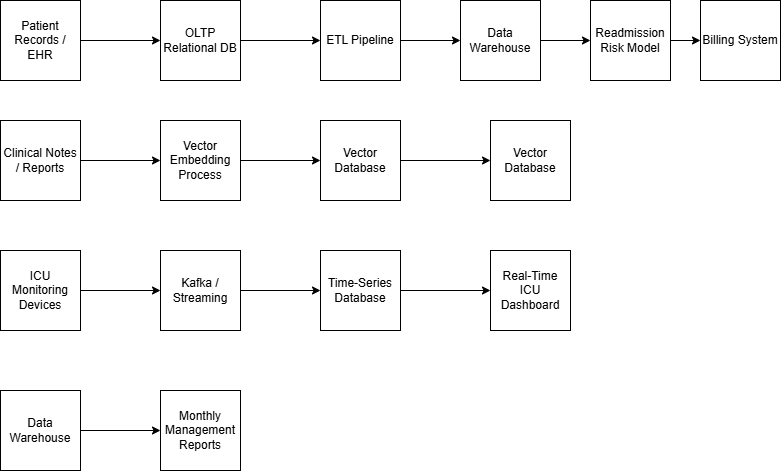

The diagram above was exported from draw.io. Its source (the exported page's mxGraphModel, read from the mxfile embedded in the PNG):
<mxGraphModel dx="1090" dy="539" grid="1" gridSize="10" guides="1" tooltips="1" connect="1" arrows="1" fold="1" page="1" pageScale="1" pageWidth="827" pageHeight="1169" math="0" shadow="0">
  <root>
    <mxCell id="0" />
    <mxCell id="1" parent="0" />
    <mxCell id="EMvEr2bIxpm2GK5pLi90-19" edge="1" parent="1" source="EMvEr2bIxpm2GK5pLi90-1" style="edgeStyle=orthogonalEdgeStyle;rounded=0;orthogonalLoop=1;jettySize=auto;html=1;" target="EMvEr2bIxpm2GK5pLi90-2" value="">
      <mxGeometry relative="1" as="geometry" />
    </mxCell>
    <mxCell id="EMvEr2bIxpm2GK5pLi90-1" parent="1" style="whiteSpace=wrap;html=1;aspect=fixed;" value="Patient Records / EHR" vertex="1">
      <mxGeometry height="80" width="80" x="40" y="50" as="geometry" />
    </mxCell>
    <mxCell id="EMvEr2bIxpm2GK5pLi90-20" edge="1" parent="1" source="EMvEr2bIxpm2GK5pLi90-2" style="edgeStyle=orthogonalEdgeStyle;rounded=0;orthogonalLoop=1;jettySize=auto;html=1;" target="EMvEr2bIxpm2GK5pLi90-3" value="">
      <mxGeometry relative="1" as="geometry" />
    </mxCell>
    <mxCell id="EMvEr2bIxpm2GK5pLi90-2" parent="1" style="whiteSpace=wrap;html=1;aspect=fixed;" value="OLTP Relational DB" vertex="1">
      <mxGeometry height="80" width="80" x="200" y="50" as="geometry" />
    </mxCell>
    <mxCell id="EMvEr2bIxpm2GK5pLi90-21" edge="1" parent="1" source="EMvEr2bIxpm2GK5pLi90-3" style="edgeStyle=orthogonalEdgeStyle;rounded=0;orthogonalLoop=1;jettySize=auto;html=1;" target="EMvEr2bIxpm2GK5pLi90-4" value="">
      <mxGeometry relative="1" as="geometry" />
    </mxCell>
    <mxCell id="EMvEr2bIxpm2GK5pLi90-3" parent="1" style="whiteSpace=wrap;html=1;aspect=fixed;" value="ETL Pipeline" vertex="1">
      <mxGeometry height="80" width="80" x="360" y="50" as="geometry" />
    </mxCell>
    <mxCell id="EMvEr2bIxpm2GK5pLi90-22" edge="1" parent="1" source="EMvEr2bIxpm2GK5pLi90-4" style="edgeStyle=orthogonalEdgeStyle;rounded=0;orthogonalLoop=1;jettySize=auto;html=1;" target="EMvEr2bIxpm2GK5pLi90-17" value="">
      <mxGeometry relative="1" as="geometry" />
    </mxCell>
    <mxCell id="EMvEr2bIxpm2GK5pLi90-4" parent="1" style="whiteSpace=wrap;html=1;aspect=fixed;" value="Data Warehouse" vertex="1">
      <mxGeometry height="80" width="80" x="500" y="50" as="geometry" />
    </mxCell>
    <mxCell id="EMvEr2bIxpm2GK5pLi90-24" edge="1" parent="1" source="EMvEr2bIxpm2GK5pLi90-5" style="edgeStyle=orthogonalEdgeStyle;rounded=0;orthogonalLoop=1;jettySize=auto;html=1;" target="EMvEr2bIxpm2GK5pLi90-6" value="">
      <mxGeometry relative="1" as="geometry" />
    </mxCell>
    <mxCell id="EMvEr2bIxpm2GK5pLi90-5" parent="1" style="whiteSpace=wrap;html=1;aspect=fixed;" value="Clinical Notes / Reports" vertex="1">
      <mxGeometry height="80" width="80" x="40" y="170" as="geometry" />
    </mxCell>
    <mxCell id="EMvEr2bIxpm2GK5pLi90-25" edge="1" parent="1" source="EMvEr2bIxpm2GK5pLi90-6" style="edgeStyle=orthogonalEdgeStyle;rounded=0;orthogonalLoop=1;jettySize=auto;html=1;" target="EMvEr2bIxpm2GK5pLi90-7" value="">
      <mxGeometry relative="1" as="geometry" />
    </mxCell>
    <mxCell id="EMvEr2bIxpm2GK5pLi90-6" parent="1" style="whiteSpace=wrap;html=1;aspect=fixed;" value="Vector Embedding Process" vertex="1">
      <mxGeometry height="80" width="80" x="200" y="170" as="geometry" />
    </mxCell>
    <mxCell id="EMvEr2bIxpm2GK5pLi90-26" edge="1" parent="1" source="EMvEr2bIxpm2GK5pLi90-7" style="edgeStyle=orthogonalEdgeStyle;rounded=0;orthogonalLoop=1;jettySize=auto;html=1;" target="EMvEr2bIxpm2GK5pLi90-8" value="">
      <mxGeometry relative="1" as="geometry" />
    </mxCell>
    <mxCell id="EMvEr2bIxpm2GK5pLi90-7" parent="1" style="whiteSpace=wrap;html=1;aspect=fixed;" value="Vector Database" vertex="1">
      <mxGeometry height="80" width="80" x="360" y="170" as="geometry" />
    </mxCell>
    <mxCell id="EMvEr2bIxpm2GK5pLi90-8" parent="1" style="whiteSpace=wrap;html=1;aspect=fixed;" value="Vector Database" vertex="1">
      <mxGeometry height="80" width="80" x="530" y="170" as="geometry" />
    </mxCell>
    <mxCell id="EMvEr2bIxpm2GK5pLi90-28" edge="1" parent="1" source="EMvEr2bIxpm2GK5pLi90-9" style="edgeStyle=orthogonalEdgeStyle;rounded=0;orthogonalLoop=1;jettySize=auto;html=1;" target="EMvEr2bIxpm2GK5pLi90-10" value="">
      <mxGeometry relative="1" as="geometry" />
    </mxCell>
    <mxCell id="EMvEr2bIxpm2GK5pLi90-9" parent="1" style="whiteSpace=wrap;html=1;aspect=fixed;" value="ICU Monitoring Devices" vertex="1">
      <mxGeometry height="80" width="80" x="40" y="300" as="geometry" />
    </mxCell>
    <mxCell id="EMvEr2bIxpm2GK5pLi90-29" edge="1" parent="1" source="EMvEr2bIxpm2GK5pLi90-10" style="edgeStyle=orthogonalEdgeStyle;rounded=0;orthogonalLoop=1;jettySize=auto;html=1;" target="EMvEr2bIxpm2GK5pLi90-11" value="">
      <mxGeometry relative="1" as="geometry" />
    </mxCell>
    <mxCell id="EMvEr2bIxpm2GK5pLi90-10" parent="1" style="whiteSpace=wrap;html=1;aspect=fixed;" value="Kafka / Streaming" vertex="1">
      <mxGeometry height="80" width="80" x="200" y="300" as="geometry" />
    </mxCell>
    <mxCell id="EMvEr2bIxpm2GK5pLi90-30" edge="1" parent="1" source="EMvEr2bIxpm2GK5pLi90-11" style="edgeStyle=orthogonalEdgeStyle;rounded=0;orthogonalLoop=1;jettySize=auto;html=1;" target="EMvEr2bIxpm2GK5pLi90-27" value="">
      <mxGeometry relative="1" as="geometry" />
    </mxCell>
    <mxCell id="EMvEr2bIxpm2GK5pLi90-11" parent="1" style="whiteSpace=wrap;html=1;aspect=fixed;" value="Time-Series Database" vertex="1">
      <mxGeometry height="80" width="80" x="360" y="300" as="geometry" />
    </mxCell>
    <mxCell id="EMvEr2bIxpm2GK5pLi90-31" edge="1" parent="1" source="EMvEr2bIxpm2GK5pLi90-12" style="edgeStyle=orthogonalEdgeStyle;rounded=0;orthogonalLoop=1;jettySize=auto;html=1;" target="EMvEr2bIxpm2GK5pLi90-13" value="">
      <mxGeometry relative="1" as="geometry" />
    </mxCell>
    <mxCell id="EMvEr2bIxpm2GK5pLi90-12" parent="1" style="whiteSpace=wrap;html=1;aspect=fixed;" value="Data Warehouse" vertex="1">
      <mxGeometry height="80" width="80" x="40" y="440" as="geometry" />
    </mxCell>
    <mxCell id="EMvEr2bIxpm2GK5pLi90-13" parent="1" style="whiteSpace=wrap;html=1;aspect=fixed;" value="Monthly Management Reports" vertex="1">
      <mxGeometry height="80" width="80" x="200" y="440" as="geometry" />
    </mxCell>
    <mxCell id="EMvEr2bIxpm2GK5pLi90-23" edge="1" parent="1" source="EMvEr2bIxpm2GK5pLi90-17" style="edgeStyle=orthogonalEdgeStyle;rounded=0;orthogonalLoop=1;jettySize=auto;html=1;" target="EMvEr2bIxpm2GK5pLi90-18" value="">
      <mxGeometry relative="1" as="geometry" />
    </mxCell>
    <mxCell id="EMvEr2bIxpm2GK5pLi90-17" parent="1" style="whiteSpace=wrap;html=1;aspect=fixed;" value="Readmission Risk Model" vertex="1">
      <mxGeometry height="80" width="80" x="630" y="50" as="geometry" />
    </mxCell>
    <mxCell id="EMvEr2bIxpm2GK5pLi90-18" parent="1" style="whiteSpace=wrap;html=1;aspect=fixed;" value="Billing System" vertex="1">
      <mxGeometry height="80" width="80" x="740" y="50" as="geometry" />
    </mxCell>
    <mxCell id="EMvEr2bIxpm2GK5pLi90-27" parent="1" style="whiteSpace=wrap;html=1;aspect=fixed;" value="Real-Time ICU Dashboard" vertex="1">
      <mxGeometry height="80" width="80" x="530" y="300" as="geometry" />
    </mxCell>
  </root>
</mxGraphModel>